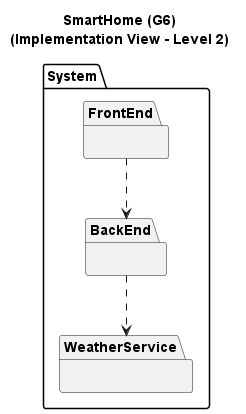

The diagram above was rendered by PlantUML. Its source (embedded in the PNG):
@startuml
'https://plantuml.com/class-diagram

title SmartHome (G6)\n(Implementation View - Level 2)

package System as S{
package BackEnd as B{
}
package FrontEnd as F{
}
package WeatherService as W{
}
}

F..>B
B..>W

@enduml